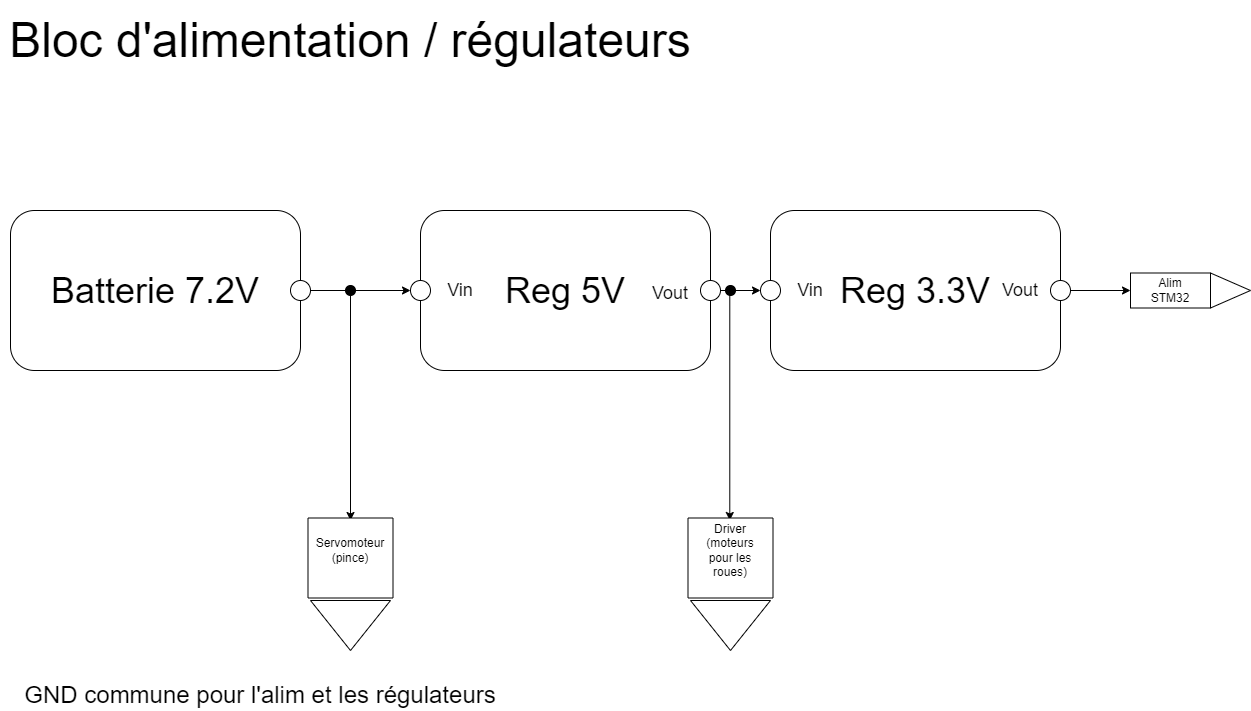

The diagram above was exported from draw.io. Its source (the exported page's mxGraphModel, read from the mxfile embedded in the PNG):
<mxGraphModel dx="1278" dy="547" grid="1" gridSize="10" guides="1" tooltips="1" connect="1" arrows="1" fold="1" page="1" pageScale="1" pageWidth="1500" pageHeight="1169" math="0" shadow="0">
  <root>
    <mxCell id="0" />
    <mxCell id="1" parent="0" />
    <mxCell id="SovU_W7qSeXK1-kQtaak-1" style="edgeStyle=orthogonalEdgeStyle;rounded=0;orthogonalLoop=1;jettySize=auto;html=1;entryX=0;entryY=0.5;entryDx=0;entryDy=0;startArrow=none;" parent="1" source="SovU_W7qSeXK1-kQtaak-20" target="SovU_W7qSeXK1-kQtaak-5" edge="1">
      <mxGeometry relative="1" as="geometry" />
    </mxCell>
    <mxCell id="SovU_W7qSeXK1-kQtaak-2" value="" style="rounded=1;whiteSpace=wrap;html=1;" parent="1" vertex="1">
      <mxGeometry x="40" y="230" width="290" height="160" as="geometry" />
    </mxCell>
    <mxCell id="SovU_W7qSeXK1-kQtaak-3" value="" style="rounded=1;whiteSpace=wrap;html=1;" parent="1" vertex="1">
      <mxGeometry x="450" y="230" width="290" height="160" as="geometry" />
    </mxCell>
    <mxCell id="SovU_W7qSeXK1-kQtaak-4" value="" style="ellipse;whiteSpace=wrap;html=1;aspect=fixed;" parent="1" vertex="1">
      <mxGeometry x="320" y="300" width="20" height="20" as="geometry" />
    </mxCell>
    <mxCell id="SovU_W7qSeXK1-kQtaak-5" value="" style="ellipse;whiteSpace=wrap;html=1;aspect=fixed;" parent="1" vertex="1">
      <mxGeometry x="440" y="300" width="20" height="20" as="geometry" />
    </mxCell>
    <mxCell id="SovU_W7qSeXK1-kQtaak-6" style="edgeStyle=orthogonalEdgeStyle;rounded=0;orthogonalLoop=1;jettySize=auto;html=1;exitX=1;exitY=0.5;exitDx=0;exitDy=0;entryX=0;entryY=0.5;entryDx=0;entryDy=0;" parent="1" source="SovU_W7qSeXK1-kQtaak-7" target="SovU_W7qSeXK1-kQtaak-9" edge="1">
      <mxGeometry relative="1" as="geometry" />
    </mxCell>
    <mxCell id="SovU_W7qSeXK1-kQtaak-7" value="" style="ellipse;whiteSpace=wrap;html=1;aspect=fixed;" parent="1" vertex="1">
      <mxGeometry x="730" y="300" width="20" height="20" as="geometry" />
    </mxCell>
    <mxCell id="SovU_W7qSeXK1-kQtaak-8" value="" style="rounded=1;whiteSpace=wrap;html=1;" parent="1" vertex="1">
      <mxGeometry x="800" y="230" width="290" height="160" as="geometry" />
    </mxCell>
    <mxCell id="SovU_W7qSeXK1-kQtaak-9" value="" style="ellipse;whiteSpace=wrap;html=1;aspect=fixed;" parent="1" vertex="1">
      <mxGeometry x="790" y="300" width="20" height="20" as="geometry" />
    </mxCell>
    <mxCell id="SovU_W7qSeXK1-kQtaak-10" style="edgeStyle=orthogonalEdgeStyle;rounded=0;orthogonalLoop=1;jettySize=auto;html=1;exitX=1;exitY=0.5;exitDx=0;exitDy=0;entryX=0;entryY=0.5;entryDx=0;entryDy=0;" parent="1" source="SovU_W7qSeXK1-kQtaak-11" target="SovU_W7qSeXK1-kQtaak-12" edge="1">
      <mxGeometry relative="1" as="geometry" />
    </mxCell>
    <mxCell id="SovU_W7qSeXK1-kQtaak-11" value="" style="ellipse;whiteSpace=wrap;html=1;aspect=fixed;" parent="1" vertex="1">
      <mxGeometry x="1080" y="300" width="20" height="20" as="geometry" />
    </mxCell>
    <mxCell id="SovU_W7qSeXK1-kQtaak-12" value="" style="rounded=0;whiteSpace=wrap;html=1;" parent="1" vertex="1">
      <mxGeometry x="1160" y="292.5" width="80" height="35" as="geometry" />
    </mxCell>
    <mxCell id="SovU_W7qSeXK1-kQtaak-13" value="" style="triangle;whiteSpace=wrap;html=1;" parent="1" vertex="1">
      <mxGeometry x="1240" y="292.5" width="40" height="35" as="geometry" />
    </mxCell>
    <mxCell id="SovU_W7qSeXK1-kQtaak-14" value="Alim STM32" style="text;html=1;strokeColor=none;fillColor=none;align=center;verticalAlign=middle;whiteSpace=wrap;rounded=0;" parent="1" vertex="1">
      <mxGeometry x="1170" y="295" width="60" height="30" as="geometry" />
    </mxCell>
    <mxCell id="SovU_W7qSeXK1-kQtaak-15" value="&lt;font style=&quot;font-size: 36px;&quot;&gt;Batterie 7.2V&lt;/font&gt;" style="text;html=1;strokeColor=none;fillColor=none;align=center;verticalAlign=middle;whiteSpace=wrap;rounded=0;" parent="1" vertex="1">
      <mxGeometry x="70" y="277.5" width="230" height="65" as="geometry" />
    </mxCell>
    <mxCell id="SovU_W7qSeXK1-kQtaak-16" value="&lt;font style=&quot;font-size: 36px;&quot;&gt;Reg 5V&lt;/font&gt;" style="text;html=1;strokeColor=none;fillColor=none;align=center;verticalAlign=middle;whiteSpace=wrap;rounded=0;" parent="1" vertex="1">
      <mxGeometry x="480" y="277.5" width="230" height="65" as="geometry" />
    </mxCell>
    <mxCell id="SovU_W7qSeXK1-kQtaak-17" value="&lt;font style=&quot;font-size: 36px;&quot;&gt;Reg 3.3V&lt;/font&gt;" style="text;html=1;strokeColor=none;fillColor=none;align=center;verticalAlign=middle;whiteSpace=wrap;rounded=0;" parent="1" vertex="1">
      <mxGeometry x="830" y="277.5" width="230" height="65" as="geometry" />
    </mxCell>
    <mxCell id="SovU_W7qSeXK1-kQtaak-18" value="" style="endArrow=none;html=1;rounded=0;fontSize=36;startArrow=none;" parent="1" source="SovU_W7qSeXK1-kQtaak-19" edge="1">
      <mxGeometry width="50" height="50" relative="1" as="geometry">
        <mxPoint x="760" y="500" as="sourcePoint" />
        <mxPoint x="760" y="310" as="targetPoint" />
      </mxGeometry>
    </mxCell>
    <mxCell id="SovU_W7qSeXK1-kQtaak-19" value="" style="ellipse;whiteSpace=wrap;html=1;aspect=fixed;fontSize=36;fillColor=#000000;" parent="1" vertex="1">
      <mxGeometry x="755" y="305" width="10" height="10" as="geometry" />
    </mxCell>
    <mxCell id="SovU_W7qSeXK1-kQtaak-20" value="" style="ellipse;whiteSpace=wrap;html=1;aspect=fixed;fontSize=36;fillColor=#000000;" parent="1" vertex="1">
      <mxGeometry x="375" y="305" width="10" height="10" as="geometry" />
    </mxCell>
    <mxCell id="SovU_W7qSeXK1-kQtaak-21" value="" style="edgeStyle=orthogonalEdgeStyle;rounded=0;orthogonalLoop=1;jettySize=auto;html=1;entryX=0;entryY=0.5;entryDx=0;entryDy=0;endArrow=none;" parent="1" target="SovU_W7qSeXK1-kQtaak-20" edge="1">
      <mxGeometry relative="1" as="geometry">
        <mxPoint x="340" y="310" as="sourcePoint" />
        <mxPoint x="440" y="310" as="targetPoint" />
      </mxGeometry>
    </mxCell>
    <mxCell id="SovU_W7qSeXK1-kQtaak-22" value="Vin" style="text;html=1;strokeColor=none;fillColor=none;align=center;verticalAlign=middle;whiteSpace=wrap;rounded=0;fontSize=18;" parent="1" vertex="1">
      <mxGeometry x="460" y="295" width="60" height="30" as="geometry" />
    </mxCell>
    <mxCell id="SovU_W7qSeXK1-kQtaak-23" value="Vin" style="text;html=1;strokeColor=none;fillColor=none;align=center;verticalAlign=middle;whiteSpace=wrap;rounded=0;fontSize=18;" parent="1" vertex="1">
      <mxGeometry x="810" y="295" width="60" height="30" as="geometry" />
    </mxCell>
    <mxCell id="SovU_W7qSeXK1-kQtaak-24" value="Vout" style="text;html=1;strokeColor=none;fillColor=none;align=center;verticalAlign=middle;whiteSpace=wrap;rounded=0;fontSize=18;" parent="1" vertex="1">
      <mxGeometry x="670" y="297.5" width="60" height="30" as="geometry" />
    </mxCell>
    <mxCell id="SovU_W7qSeXK1-kQtaak-25" value="Vout" style="text;html=1;strokeColor=none;fillColor=none;align=center;verticalAlign=middle;whiteSpace=wrap;rounded=0;fontSize=18;" parent="1" vertex="1">
      <mxGeometry x="1020" y="295" width="60" height="30" as="geometry" />
    </mxCell>
    <mxCell id="SovU_W7qSeXK1-kQtaak-26" style="edgeStyle=orthogonalEdgeStyle;rounded=0;orthogonalLoop=1;jettySize=auto;html=1;exitX=0;exitY=0.5;exitDx=0;exitDy=0;entryX=1;entryY=0.5;entryDx=0;entryDy=0;fontSize=18;" parent="1" source="SovU_W7qSeXK1-kQtaak-20" target="SovU_W7qSeXK1-kQtaak-20" edge="1">
      <mxGeometry relative="1" as="geometry" />
    </mxCell>
    <mxCell id="rEL5vbgk0XZh_cyXzqKz-1" value="&lt;font style=&quot;font-size: 48px;&quot;&gt;Bloc d'alimentation / régulateurs&lt;/font&gt;" style="text;html=1;strokeColor=none;fillColor=none;align=center;verticalAlign=middle;whiteSpace=wrap;rounded=0;" parent="1" vertex="1">
      <mxGeometry x="30" y="20" width="700" height="80" as="geometry" />
    </mxCell>
    <mxCell id="ZRjjszEhaEIEKxupyh3G-1" value="" style="endArrow=classic;html=1;rounded=0;fontSize=48;exitX=0.5;exitY=1;exitDx=0;exitDy=0;strokeColor=#000000;" parent="1" source="SovU_W7qSeXK1-kQtaak-20" edge="1">
      <mxGeometry width="50" height="50" relative="1" as="geometry">
        <mxPoint x="620" y="290" as="sourcePoint" />
        <mxPoint x="380" y="540" as="targetPoint" />
      </mxGeometry>
    </mxCell>
    <mxCell id="ZRjjszEhaEIEKxupyh3G-2" value="" style="endArrow=classic;html=1;rounded=0;fontSize=48;exitX=0.5;exitY=1;exitDx=0;exitDy=0;strokeColor=#000000;" parent="1" edge="1">
      <mxGeometry width="50" height="50" relative="1" as="geometry">
        <mxPoint x="759.29" y="315" as="sourcePoint" />
        <mxPoint x="759.29" y="540" as="targetPoint" />
      </mxGeometry>
    </mxCell>
    <mxCell id="ZRjjszEhaEIEKxupyh3G-3" value="" style="rounded=0;whiteSpace=wrap;html=1;rotation=90;" parent="1" vertex="1">
      <mxGeometry x="340" y="535" width="80" height="85" as="geometry" />
    </mxCell>
    <mxCell id="ZRjjszEhaEIEKxupyh3G-4" value="" style="triangle;whiteSpace=wrap;html=1;direction=south;" parent="1" vertex="1">
      <mxGeometry x="340" y="620" width="80" height="50" as="geometry" />
    </mxCell>
    <mxCell id="ZRjjszEhaEIEKxupyh3G-5" value="&lt;font style=&quot;font-size: 12px;&quot;&gt;Servomoteur&lt;br&gt;(pince)&lt;/font&gt;" style="text;html=1;strokeColor=none;fillColor=none;align=center;verticalAlign=middle;whiteSpace=wrap;rounded=0;" parent="1" vertex="1">
      <mxGeometry x="350" y="555" width="60" height="30" as="geometry" />
    </mxCell>
    <mxCell id="ZRjjszEhaEIEKxupyh3G-7" value="" style="rounded=0;whiteSpace=wrap;html=1;rotation=90;" parent="1" vertex="1">
      <mxGeometry x="720" y="535" width="80" height="85" as="geometry" />
    </mxCell>
    <mxCell id="ZRjjszEhaEIEKxupyh3G-8" value="" style="triangle;whiteSpace=wrap;html=1;direction=south;" parent="1" vertex="1">
      <mxGeometry x="720" y="620" width="80" height="50" as="geometry" />
    </mxCell>
    <mxCell id="ZRjjszEhaEIEKxupyh3G-9" value="Driver&lt;br&gt;(moteurs pour les roues)" style="text;html=1;strokeColor=none;fillColor=none;align=center;verticalAlign=middle;whiteSpace=wrap;rounded=0;" parent="1" vertex="1">
      <mxGeometry x="730" y="555" width="60" height="30" as="geometry" />
    </mxCell>
    <mxCell id="ZRjjszEhaEIEKxupyh3G-10" value="&lt;font style=&quot;font-size: 24px;&quot;&gt;GND commune pour l'alim et les régulateurs&lt;/font&gt;" style="text;html=1;strokeColor=none;fillColor=none;align=center;verticalAlign=middle;whiteSpace=wrap;rounded=0;fontSize=12;" parent="1" vertex="1">
      <mxGeometry x="40" y="700" width="500" height="30" as="geometry" />
    </mxCell>
  </root>
</mxGraphModel>